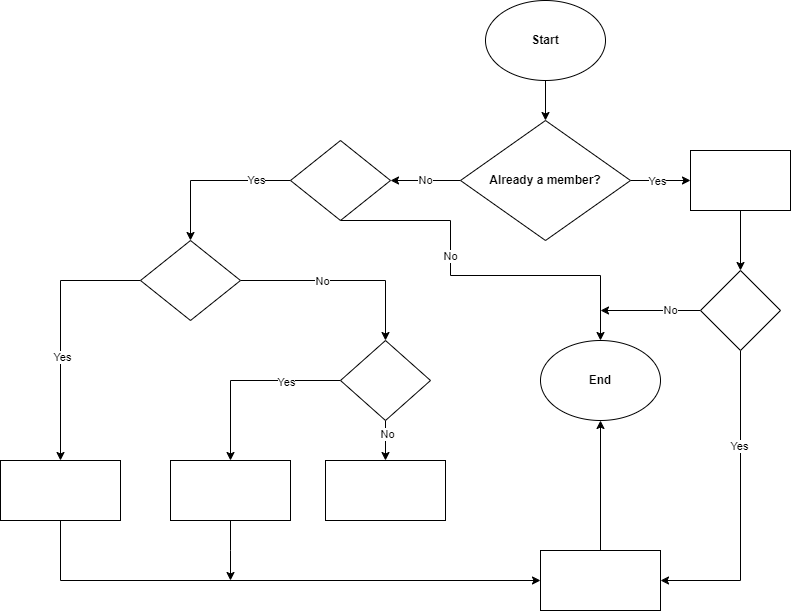

The diagram above was exported from draw.io. Its source (the exported page's mxGraphModel, read from the mxfile embedded in the PNG):
<mxGraphModel dx="2501" dy="738" grid="1" gridSize="10" guides="1" tooltips="1" connect="1" arrows="1" fold="1" page="1" pageScale="1" pageWidth="827" pageHeight="1169" math="0" shadow="0">
  <root>
    <mxCell id="WIyWlLk6GJQsqaUBKTNV-0" />
    <mxCell id="WIyWlLk6GJQsqaUBKTNV-1" parent="WIyWlLk6GJQsqaUBKTNV-0" />
    <mxCell id="P-8VdX7rTDSPW62SHWSR-2" value="" style="edgeStyle=orthogonalEdgeStyle;rounded=0;orthogonalLoop=1;jettySize=auto;html=1;" parent="WIyWlLk6GJQsqaUBKTNV-1" source="P-8VdX7rTDSPW62SHWSR-0" target="P-8VdX7rTDSPW62SHWSR-1" edge="1">
      <mxGeometry relative="1" as="geometry" />
    </mxCell>
    <mxCell id="P-8VdX7rTDSPW62SHWSR-0" value="&lt;b&gt;Start&lt;/b&gt;" style="ellipse;whiteSpace=wrap;html=1;" parent="WIyWlLk6GJQsqaUBKTNV-1" vertex="1">
      <mxGeometry x="335" y="20" width="120" height="80" as="geometry" />
    </mxCell>
    <mxCell id="P-8VdX7rTDSPW62SHWSR-4" value="No" style="edgeStyle=orthogonalEdgeStyle;rounded=0;orthogonalLoop=1;jettySize=auto;html=1;" parent="WIyWlLk6GJQsqaUBKTNV-1" source="P-8VdX7rTDSPW62SHWSR-1" target="P-8VdX7rTDSPW62SHWSR-3" edge="1">
      <mxGeometry relative="1" as="geometry" />
    </mxCell>
    <mxCell id="-w1XSJWKrZyzjr05icSv-1" value="" style="edgeStyle=orthogonalEdgeStyle;rounded=0;orthogonalLoop=1;jettySize=auto;html=1;" parent="WIyWlLk6GJQsqaUBKTNV-1" source="P-8VdX7rTDSPW62SHWSR-1" target="-w1XSJWKrZyzjr05icSv-0" edge="1">
      <mxGeometry relative="1" as="geometry" />
    </mxCell>
    <mxCell id="-w1XSJWKrZyzjr05icSv-2" value="Yes" style="edgeLabel;html=1;align=center;verticalAlign=middle;resizable=0;points=[];" parent="-w1XSJWKrZyzjr05icSv-1" vertex="1" connectable="0">
      <mxGeometry x="-0.125" relative="1" as="geometry">
        <mxPoint as="offset" />
      </mxGeometry>
    </mxCell>
    <mxCell id="P-8VdX7rTDSPW62SHWSR-1" value="&lt;span class=&quot;fontstyle0&quot;&gt;&lt;b&gt;Already a member?&lt;/b&gt;&lt;/span&gt;" style="rhombus;whiteSpace=wrap;html=1;" parent="WIyWlLk6GJQsqaUBKTNV-1" vertex="1">
      <mxGeometry x="310" y="140" width="170" height="120" as="geometry" />
    </mxCell>
    <mxCell id="-w1XSJWKrZyzjr05icSv-10" value="" style="edgeStyle=orthogonalEdgeStyle;rounded=0;orthogonalLoop=1;jettySize=auto;html=1;" parent="WIyWlLk6GJQsqaUBKTNV-1" source="P-8VdX7rTDSPW62SHWSR-3" target="-w1XSJWKrZyzjr05icSv-9" edge="1">
      <mxGeometry relative="1" as="geometry" />
    </mxCell>
    <mxCell id="-w1XSJWKrZyzjr05icSv-27" value="Yes" style="edgeLabel;html=1;align=center;verticalAlign=middle;resizable=0;points=[];" parent="-w1XSJWKrZyzjr05icSv-10" vertex="1" connectable="0">
      <mxGeometry x="-0.5625" y="-1" relative="1" as="geometry">
        <mxPoint as="offset" />
      </mxGeometry>
    </mxCell>
    <mxCell id="-w1XSJWKrZyzjr05icSv-26" style="edgeStyle=orthogonalEdgeStyle;rounded=0;orthogonalLoop=1;jettySize=auto;html=1;entryX=0.5;entryY=0;entryDx=0;entryDy=0;exitX=0.5;exitY=1;exitDx=0;exitDy=0;" parent="WIyWlLk6GJQsqaUBKTNV-1" source="P-8VdX7rTDSPW62SHWSR-3" target="-w1XSJWKrZyzjr05icSv-21" edge="1">
      <mxGeometry relative="1" as="geometry">
        <mxPoint x="190" y="230" as="sourcePoint" />
        <mxPoint x="450" y="350" as="targetPoint" />
        <Array as="points">
          <mxPoint x="300" y="240" />
          <mxPoint x="300" y="295" />
          <mxPoint x="450" y="295" />
        </Array>
      </mxGeometry>
    </mxCell>
    <mxCell id="-w1XSJWKrZyzjr05icSv-28" value="No" style="edgeLabel;html=1;align=center;verticalAlign=middle;resizable=0;points=[];" parent="-w1XSJWKrZyzjr05icSv-26" vertex="1" connectable="0">
      <mxGeometry x="-0.2378" y="-1" relative="1" as="geometry">
        <mxPoint as="offset" />
      </mxGeometry>
    </mxCell>
    <mxCell id="P-8VdX7rTDSPW62SHWSR-3" value="" style="rhombus;whiteSpace=wrap;html=1;" parent="WIyWlLk6GJQsqaUBKTNV-1" vertex="1">
      <mxGeometry x="140" y="160" width="100" height="80" as="geometry" />
    </mxCell>
    <mxCell id="-w1XSJWKrZyzjr05icSv-4" value="" style="edgeStyle=orthogonalEdgeStyle;rounded=0;orthogonalLoop=1;jettySize=auto;html=1;" parent="WIyWlLk6GJQsqaUBKTNV-1" source="-w1XSJWKrZyzjr05icSv-0" target="-w1XSJWKrZyzjr05icSv-3" edge="1">
      <mxGeometry relative="1" as="geometry" />
    </mxCell>
    <mxCell id="-w1XSJWKrZyzjr05icSv-0" value="" style="whiteSpace=wrap;html=1;" parent="WIyWlLk6GJQsqaUBKTNV-1" vertex="1">
      <mxGeometry x="540" y="170" width="100" height="60" as="geometry" />
    </mxCell>
    <mxCell id="-w1XSJWKrZyzjr05icSv-24" style="edgeStyle=orthogonalEdgeStyle;rounded=0;orthogonalLoop=1;jettySize=auto;html=1;exitX=0.5;exitY=1;exitDx=0;exitDy=0;entryX=1;entryY=0.5;entryDx=0;entryDy=0;" parent="WIyWlLk6GJQsqaUBKTNV-1" source="-w1XSJWKrZyzjr05icSv-3" target="-w1XSJWKrZyzjr05icSv-13" edge="1">
      <mxGeometry relative="1" as="geometry" />
    </mxCell>
    <mxCell id="-w1XSJWKrZyzjr05icSv-34" value="Yes" style="edgeLabel;html=1;align=center;verticalAlign=middle;resizable=0;points=[];" parent="-w1XSJWKrZyzjr05icSv-24" vertex="1" connectable="0">
      <mxGeometry x="-0.3871" y="-2" relative="1" as="geometry">
        <mxPoint as="offset" />
      </mxGeometry>
    </mxCell>
    <mxCell id="-w1XSJWKrZyzjr05icSv-25" style="edgeStyle=orthogonalEdgeStyle;rounded=0;orthogonalLoop=1;jettySize=auto;html=1;" parent="WIyWlLk6GJQsqaUBKTNV-1" source="-w1XSJWKrZyzjr05icSv-3" edge="1">
      <mxGeometry relative="1" as="geometry">
        <mxPoint x="450" y="330" as="targetPoint" />
      </mxGeometry>
    </mxCell>
    <mxCell id="-w1XSJWKrZyzjr05icSv-33" value="No" style="edgeLabel;html=1;align=center;verticalAlign=middle;resizable=0;points=[];" parent="-w1XSJWKrZyzjr05icSv-25" vertex="1" connectable="0">
      <mxGeometry x="-0.3846" y="-1" relative="1" as="geometry">
        <mxPoint as="offset" />
      </mxGeometry>
    </mxCell>
    <mxCell id="-w1XSJWKrZyzjr05icSv-3" value="" style="rhombus;whiteSpace=wrap;html=1;" parent="WIyWlLk6GJQsqaUBKTNV-1" vertex="1">
      <mxGeometry x="550" y="290" width="80" height="80" as="geometry" />
    </mxCell>
    <mxCell id="-w1XSJWKrZyzjr05icSv-12" value="" style="edgeStyle=orthogonalEdgeStyle;rounded=0;orthogonalLoop=1;jettySize=auto;html=1;" parent="WIyWlLk6GJQsqaUBKTNV-1" source="-w1XSJWKrZyzjr05icSv-9" target="-w1XSJWKrZyzjr05icSv-11" edge="1">
      <mxGeometry relative="1" as="geometry" />
    </mxCell>
    <mxCell id="-w1XSJWKrZyzjr05icSv-29" value="Yes" style="edgeLabel;html=1;align=center;verticalAlign=middle;resizable=0;points=[];" parent="-w1XSJWKrZyzjr05icSv-12" vertex="1" connectable="0">
      <mxGeometry x="0.2" y="1" relative="1" as="geometry">
        <mxPoint as="offset" />
      </mxGeometry>
    </mxCell>
    <mxCell id="-w1XSJWKrZyzjr05icSv-16" value="" style="edgeStyle=orthogonalEdgeStyle;rounded=0;orthogonalLoop=1;jettySize=auto;html=1;" parent="WIyWlLk6GJQsqaUBKTNV-1" source="-w1XSJWKrZyzjr05icSv-9" target="-w1XSJWKrZyzjr05icSv-15" edge="1">
      <mxGeometry relative="1" as="geometry" />
    </mxCell>
    <mxCell id="-w1XSJWKrZyzjr05icSv-30" value="No" style="edgeLabel;html=1;align=center;verticalAlign=middle;resizable=0;points=[];" parent="-w1XSJWKrZyzjr05icSv-16" vertex="1" connectable="0">
      <mxGeometry x="-0.2098" relative="1" as="geometry">
        <mxPoint as="offset" />
      </mxGeometry>
    </mxCell>
    <mxCell id="-w1XSJWKrZyzjr05icSv-9" value="" style="rhombus;whiteSpace=wrap;html=1;" parent="WIyWlLk6GJQsqaUBKTNV-1" vertex="1">
      <mxGeometry x="-10" y="260" width="100" height="80" as="geometry" />
    </mxCell>
    <mxCell id="-w1XSJWKrZyzjr05icSv-14" value="" style="edgeStyle=orthogonalEdgeStyle;rounded=0;orthogonalLoop=1;jettySize=auto;html=1;exitX=0.5;exitY=1;exitDx=0;exitDy=0;entryX=0;entryY=0.5;entryDx=0;entryDy=0;" parent="WIyWlLk6GJQsqaUBKTNV-1" source="-w1XSJWKrZyzjr05icSv-11" target="-w1XSJWKrZyzjr05icSv-13" edge="1">
      <mxGeometry relative="1" as="geometry" />
    </mxCell>
    <mxCell id="-w1XSJWKrZyzjr05icSv-11" value="" style="whiteSpace=wrap;html=1;" parent="WIyWlLk6GJQsqaUBKTNV-1" vertex="1">
      <mxGeometry x="-150" y="480" width="120" height="60" as="geometry" />
    </mxCell>
    <mxCell id="-w1XSJWKrZyzjr05icSv-23" style="edgeStyle=orthogonalEdgeStyle;rounded=0;orthogonalLoop=1;jettySize=auto;html=1;exitX=0.5;exitY=0;exitDx=0;exitDy=0;entryX=0.5;entryY=1;entryDx=0;entryDy=0;" parent="WIyWlLk6GJQsqaUBKTNV-1" source="-w1XSJWKrZyzjr05icSv-13" target="-w1XSJWKrZyzjr05icSv-21" edge="1">
      <mxGeometry relative="1" as="geometry" />
    </mxCell>
    <mxCell id="-w1XSJWKrZyzjr05icSv-13" value="" style="whiteSpace=wrap;html=1;" parent="WIyWlLk6GJQsqaUBKTNV-1" vertex="1">
      <mxGeometry x="390" y="570" width="120" height="60" as="geometry" />
    </mxCell>
    <mxCell id="-w1XSJWKrZyzjr05icSv-18" value="" style="edgeStyle=orthogonalEdgeStyle;rounded=0;orthogonalLoop=1;jettySize=auto;html=1;" parent="WIyWlLk6GJQsqaUBKTNV-1" source="-w1XSJWKrZyzjr05icSv-15" target="-w1XSJWKrZyzjr05icSv-17" edge="1">
      <mxGeometry relative="1" as="geometry" />
    </mxCell>
    <mxCell id="-w1XSJWKrZyzjr05icSv-31" value="Yes" style="edgeLabel;html=1;align=center;verticalAlign=middle;resizable=0;points=[];" parent="-w1XSJWKrZyzjr05icSv-18" vertex="1" connectable="0">
      <mxGeometry x="-0.425" y="1" relative="1" as="geometry">
        <mxPoint as="offset" />
      </mxGeometry>
    </mxCell>
    <mxCell id="-w1XSJWKrZyzjr05icSv-36" value="" style="edgeStyle=orthogonalEdgeStyle;rounded=0;orthogonalLoop=1;jettySize=auto;html=1;" parent="WIyWlLk6GJQsqaUBKTNV-1" source="-w1XSJWKrZyzjr05icSv-15" target="-w1XSJWKrZyzjr05icSv-35" edge="1">
      <mxGeometry relative="1" as="geometry" />
    </mxCell>
    <mxCell id="-w1XSJWKrZyzjr05icSv-38" value="No" style="edgeLabel;html=1;align=center;verticalAlign=middle;resizable=0;points=[];" parent="-w1XSJWKrZyzjr05icSv-36" vertex="1" connectable="0">
      <mxGeometry x="-0.35" y="1" relative="1" as="geometry">
        <mxPoint as="offset" />
      </mxGeometry>
    </mxCell>
    <mxCell id="-w1XSJWKrZyzjr05icSv-15" value="" style="rhombus;whiteSpace=wrap;html=1;" parent="WIyWlLk6GJQsqaUBKTNV-1" vertex="1">
      <mxGeometry x="190" y="360" width="90" height="80" as="geometry" />
    </mxCell>
    <mxCell id="-w1XSJWKrZyzjr05icSv-20" value="" style="edgeStyle=orthogonalEdgeStyle;rounded=0;orthogonalLoop=1;jettySize=auto;html=1;" parent="WIyWlLk6GJQsqaUBKTNV-1" source="-w1XSJWKrZyzjr05icSv-17" edge="1">
      <mxGeometry relative="1" as="geometry">
        <mxPoint x="80" y="600" as="targetPoint" />
      </mxGeometry>
    </mxCell>
    <mxCell id="-w1XSJWKrZyzjr05icSv-17" value="" style="whiteSpace=wrap;html=1;" parent="WIyWlLk6GJQsqaUBKTNV-1" vertex="1">
      <mxGeometry x="20" y="480" width="120" height="60" as="geometry" />
    </mxCell>
    <mxCell id="-w1XSJWKrZyzjr05icSv-21" value="&lt;b&gt;End&lt;/b&gt;" style="ellipse;whiteSpace=wrap;html=1;" parent="WIyWlLk6GJQsqaUBKTNV-1" vertex="1">
      <mxGeometry x="390" y="360" width="120" height="80" as="geometry" />
    </mxCell>
    <mxCell id="-w1XSJWKrZyzjr05icSv-35" value="" style="whiteSpace=wrap;html=1;" parent="WIyWlLk6GJQsqaUBKTNV-1" vertex="1">
      <mxGeometry x="175" y="480" width="120" height="60" as="geometry" />
    </mxCell>
  </root>
</mxGraphModel>